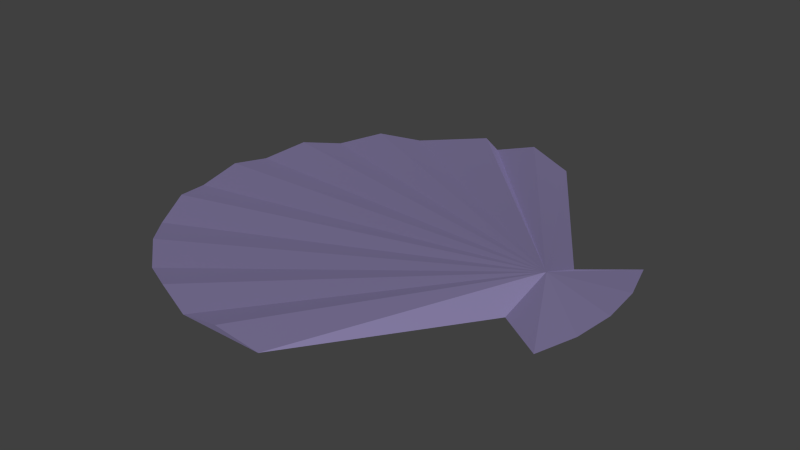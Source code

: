 # Source: hr-flat-seashell.blend  (saved by Blender 2.76.0; exported with 4.5.12 LTS)
import bpy
from mathutils import Matrix  # noqa: F401  (used for matrix-valued properties, if any)

bpy.ops.wm.read_factory_settings(use_empty=True)
scene = bpy.context.scene
scene.name = 'Scene'

# ---- collections
col_collection_1 = bpy.data.collections.new('Collection 1'); scene.collection.children.link(col_collection_1)

# ---- materials (node trees are filled in below, after node groups)
mat_material_001 = bpy.data.materials.new('Material.001')
mat_material_001.alpha_threshold = 0.0
mat_material_001.roughness = 0.5

# ---- material node trees
mat_material_001.use_nodes = True; mat_material_001.node_tree.nodes.clear()
_N = mat_material_001.node_tree.nodes; _L = mat_material_001.node_tree.links
n0 = _N.new('ShaderNodeOutputMaterial'); n0.name = 'Material Output'; n0.location = (300, 300)
n1 = _N.new('ShaderNodeBsdfAnisotropic'); n1.name = 'Glossy BSDF'; n1.location = (10, 300)
n1.distribution = 'GGX'
n1.inputs[0].default_value = (0.5083, 0.437, 0.8, 1.0)
n1.inputs[1].default_value = 0.8012
_L.new(n1.outputs[0], n0.inputs[0])
n0.is_active_output = True

# ---- world
world_world = bpy.data.worlds.new('World'); scene.world = world_world
world_world.color = (0.05088, 0.05088, 0.05088)
world_world.use_sun_shadow = False
world_world.sun_shadow_jitter_overblur = 0.0
world_world.cycles.sampling_method = 'MANUAL'
world_world.cycles.sample_map_resolution = 256

# ---- meshes
me_circle = bpy.data.meshes.new('Circle')
me_circle.from_pydata([(0.0, 1.0, 0.06234), (-0.1951, 0.9808, 0.0), (-0.2572, 0.9746, 0.04626), (-0.5556, 0.8315, 0.0), (-0.7011, 0.7064, 0.03849), (-0.8315, 0.5556, 0.0), (-0.9176, 0.3873, 0.0371), (-0.9808, 0.1951, 0.0), (-0.9928, 0.01049, 0.03342), (-0.9808, -0.1951, 0.0), (-0.9198, -0.3713, 0.0347), (-0.8315, -0.5556, 0.0), (-0.7078, -0.7006, 0.0229), (-0.5556, -0.8315, 0.0), (-0.3882, -0.9144, 0.02534), (-0.1951, -0.9808, 0.0), (-0.01712, -0.9849, 0.02897), (0.1951, -0.9808, 0.0), (0.9239, -0.3827, 0.0), (0.9808, -0.1951, 0.0), (1.0, 9.656e-07, 0.0), (0.9808, 0.1951, 0.0), (0.9239, 0.3827, 0.0), (0.1951, 0.9808, 0.0), (0.7158, 0.2104, 4.768e-07), (0.7121, -0.2504, 4.768e-07), (0.7073, 0.01374, 0.08069), (0.7099, 0.01399, 0.08069), (0.7049, 0.013, 0.08069), (0.7026, 0.01179, 0.08069), (0.7007, 0.01017, 0.08069), (0.6991, 0.008203, 0.08069), (0.6979, 0.005953, 0.08069), (0.6971, 0.003512, 0.08069), (0.6969, 0.000973, 0.08069), (0.6971, -0.001566, 0.08069), (0.6979, -0.004007, 0.08069), (0.6991, -0.006257, 0.08069), (0.7007, -0.008229, 0.08069), (0.7026, -0.009847, 0.08069), (0.7049, -0.01105, 0.08069), (0.7073, -0.01179, 0.08069), (0.7099, -0.01204, 0.08069), (0.7124, -0.01179, 0.08069), (0.7226, -0.001566, 0.08069), (0.7219, -0.004007, 0.08069), (0.7229, 0.0009731, 0.08069), (0.7226, 0.003512, 0.08069), (0.7219, 0.005953, 0.08069), (0.7124, 0.01374, 0.08069), (0.7192, 0.003711, 0.08069), (0.7191, -0.002285, 0.08069)], [], [(1, 0, 23, 24, 22, 21, 20, 19, 18, 25, 17, 16, 15, 14, 13, 12, 11, 10, 9, 8, 7, 6, 5, 4, 3, 2), (26, 28, 29, 30, 31, 32, 33, 34, 35, 36, 37, 38, 39, 40, 41, 42, 43, 51, 45, 44, 46, 47, 48, 50, 49, 27), (11, 12, 38, 37), (4, 5, 31, 30), (20, 21, 47, 46), (12, 13, 39, 38), (5, 6, 32, 31), (21, 22, 48, 47), (13, 14, 40, 39), (6, 7, 33, 32), (23, 0, 27, 49), (14, 15, 41, 40), (7, 8, 34, 33), (22, 24, 50, 48), (0, 1, 26, 27), (15, 16, 42, 41), (8, 9, 35, 34), (24, 23, 49, 50), (1, 2, 28, 26), (16, 17, 43, 42), (9, 10, 36, 35), (17, 25, 51, 43), (2, 3, 29, 28), (18, 19, 44, 45), (10, 11, 37, 36), (25, 18, 45, 51), (3, 4, 30, 29), (19, 20, 46, 44)])
me_circle.materials.append(mat_material_001)
me_circle.use_remesh_preserve_volume = False
me_circle.use_remesh_preserve_attributes = False
me_circle.use_mirror_vertex_groups = False
me_circle.update()

# ---- objects
ob_circle = bpy.data.objects.new('Circle', me_circle)

# ---- transforms, parenting, visibility, modifiers, constraints
ob_circle.location = (0.0, 0.0, 0.0)
ob_circle.scale = (2.369, 2.369, 2.369)
ob_circle.lineart.crease_threshold = 0.0

# ---- collection membership
col_collection_1.objects.link(ob_circle)

# ---- scene / render settings (as saved in the file)
scene.frame_start = 1; scene.frame_end = 250; scene.frame_set(1)
scene.render.engine = 'CYCLES'
scene.render.resolution_percentage = 50
scene.render.dither_intensity = 0.0
scene.cycles.use_denoising = False
scene.cycles.samples = 10
scene.cycles.sampling_pattern = 'TABULATED_SOBOL'
scene.cycles.light_sampling_threshold = 0.0
scene.cycles.use_adaptive_sampling = False
scene.cycles.use_light_tree = False
scene.cycles.blur_glossy = 0.0
scene.cycles.pixel_filter_type = 'GAUSSIAN'
scene.cycles.sample_clamp_indirect = 0.0
scene.view_settings.view_transform = 'Standard'
bpy.context.view_layer.update()

# ---- added for rendering (the .blend has no active camera and no usable light): camera, sun
cam_auto = bpy.data.cameras.new('AutoCamera')
cam_auto.lens = 50.0
cam_auto.sensor_width = 36.0
cam_auto.clip_end = 1000.0
ob_auto_camera = bpy.data.objects.new('AutoCamera', cam_auto)
scene.collection.objects.link(ob_auto_camera)
ob_auto_camera.location = (6.17618, -7.38329, 5.02971)
ob_auto_camera.rotation_euler = (1.09748, -7.21219e-08, 0.694738)
scene.camera = ob_auto_camera
light_auto_sun = bpy.data.lights.new('AutoSun', 'SUN')
light_auto_sun.energy = 3.0
light_auto_sun.angle = 0.0523599
ob_auto_sun = bpy.data.objects.new('AutoSun', light_auto_sun)
scene.collection.objects.link(ob_auto_sun)
ob_auto_sun.rotation_euler = (0.872665, 0.174533, 0.523599)
bpy.context.view_layer.update()
